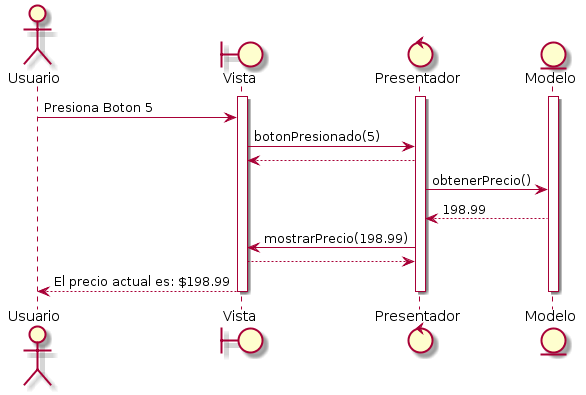

The diagram above was rendered by PlantUML. Its source (embedded in the PNG):
@startuml
actor Usuario
boundary Vista
control Presentador
entity Modelo
activate Vista
activate Presentador
activate Modelo
Usuario -> Vista: Presiona Boton 5
Vista -> Presentador: botonPresionado(5)
Presentador --> Vista
Presentador -> Modelo: obtenerPrecio()
Modelo --> Presentador: 198.99
Presentador -> Vista: mostrarPrecio(198.99)
Vista --> Presentador
Vista --> Usuario: El precio actual es: $198.99
deactivate Vista
deactivate Presentador
deactivate Modelo
@enduml